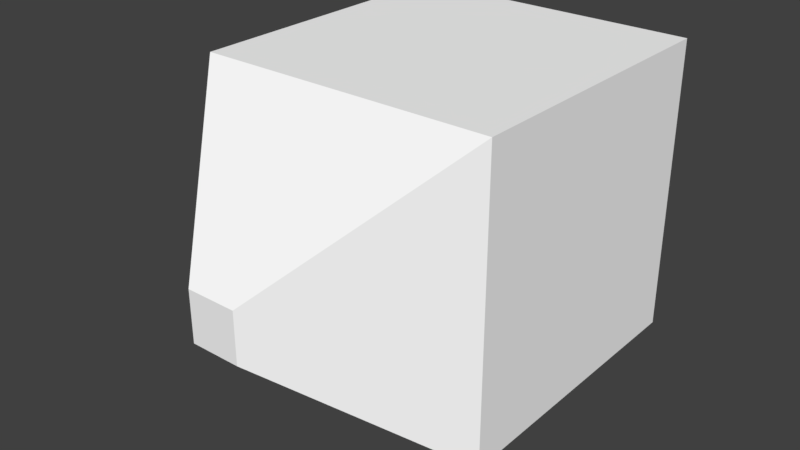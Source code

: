 # Source: wall.blend  (saved by Blender 2.78.0; exported with 4.5.12 LTS)
import bpy
from mathutils import Matrix  # noqa: F401  (used for matrix-valued properties, if any)

bpy.ops.wm.read_factory_settings(use_empty=True)
scene = bpy.context.scene
scene.name = 'Scene'

# ---- collections
col_collection_1 = bpy.data.collections.new('Collection 1'); scene.collection.children.link(col_collection_1)

# ---- materials (node trees are filled in below, after node groups)
mat_material = bpy.data.materials.new('Material')
mat_material.alpha_threshold = 0.0
mat_material.use_transparent_shadow = False
mat_material.diffuse_color = (1.0, 1.0, 1.0, 1.0)
mat_material.roughness = 0.5
mat_material.specular_intensity = 0.8027
mat_material.line_color = (0.0, 0.0, 0.0, 1.0)

# ---- material node trees

# ---- world
world_world = bpy.data.worlds.new('World'); scene.world = world_world
world_world.color = (0.05088, 0.05088, 0.05088)
world_world.use_sun_shadow = False
world_world.sun_shadow_jitter_overblur = 0.0
world_world.cycles.sampling_method = 'MANUAL'

# ---- meshes
me_cube = bpy.data.meshes.new('Cube')
me_cube.from_pydata([(1.985, 2.0, 8.068e-05), (1.985, 0.000383, 8.068e-05), (-0.01467, 0.0003832, 8.068e-05), (-0.01467, 2.0, 8.068e-05), (1.15, 1.165, 2.972), (1.15, 0.8361, 2.972), (0.821, 0.8361, 2.972), (0.821, 1.165, 2.972), (1.985, 2.0, 2.0), (1.985, 0.0003824, 2.0), (-0.01467, 2.0, 2.0), (-0.01467, 0.0003834, 2.0)], [], [(0, 1, 2, 3), (4, 7, 6, 5), (0, 8, 9, 1), (1, 9, 11, 2), (2, 11, 10, 3), (8, 0, 3, 10), (4, 5, 9, 8), (7, 4, 8, 10), (5, 6, 11, 9), (6, 7, 10, 11)])
_uv = me_cube.uv_layers.new(name='UVMap')
_uv.uv.foreach_set('vector', [0.75, 0.0, 0.75, 0.3365, 0.5, 0.3365, 0.5, 0.0, 0.5411, 0.3365, 0.5411, 0.3918, 0.5, 0.3918, 0.5, 0.3365, 0.25, 1.737e-08, 0.25, 0.3365, 0.0, 0.3365, 7.835e-08, 0.0, 0.25, 0.5, 0.25, 0.1635, 0.5, 0.1635, 0.5, 0.5, 0.25, 1.0, 0.25, 0.6635, 0.5, 0.6635, 0.5, 1.0, 0.0, 0.8365, 5.96e-08, 0.5, 0.25, 0.5, 0.25, 0.8365, 0.1455, 0.5, 0.1045, 0.5, 0.0, 0.3365, 0.25, 0.3365, 0.1455, 1.0, 0.1045, 1.0, 0.0, 0.8365, 0.25, 0.8365, 0.3545, 4.012e-08, 0.3955, 0.0, 0.5, 0.1635, 0.25, 0.1635, 0.3545, 0.5, 0.3955, 0.5, 0.5, 0.6635, 0.25, 0.6635])
me_cube.materials.append(mat_material)
me_cube.use_remesh_preserve_volume = False
me_cube.use_remesh_preserve_attributes = False
me_cube.use_mirror_vertex_groups = False
me_cube.update()

# ---- objects
ob_cube = bpy.data.objects.new('Cube', me_cube)

# ---- transforms, parenting, visibility, modifiers, constraints
ob_cube.location = (-5.96e-08, 0.0, 0.0)
ob_cube.rotation_euler = (1.571, 3.283e-13, -7.51e-06)
ob_cube.scale = (0.5, 0.5, 0.5)
ob_cube.lock_rotations_4d = False
ob_cube.empty_display_type = 'ARROWS'
ob_cube.lineart.crease_threshold = 0.0

# ---- collection membership
col_collection_1.objects.link(ob_cube)

# ---- scene / render settings (as saved in the file)
scene.frame_start = 1; scene.frame_end = 250; scene.frame_set(8)
scene.render.engine = 'BLENDER_EEVEE_NEXT'
scene.render.resolution_percentage = 50
scene.render.dither_intensity = 0.0
scene.cycles.use_denoising = False
scene.cycles.samples = 128
scene.cycles.sampling_pattern = 'TABULATED_SOBOL'
scene.cycles.light_sampling_threshold = 0.0
scene.cycles.use_adaptive_sampling = False
scene.cycles.use_light_tree = False
scene.cycles.blur_glossy = 0.0
scene.cycles.sample_clamp_indirect = 0.0
scene.view_settings.view_transform = 'Standard'
bpy.context.view_layer.update()

# ---- added for rendering (the .blend has no active camera and no usable light): camera, sun
cam_auto = bpy.data.cameras.new('AutoCamera')
cam_auto.lens = 50.0
cam_auto.sensor_width = 36.0
cam_auto.clip_end = 1000.0
ob_auto_camera = bpy.data.objects.new('AutoCamera', cam_auto)
scene.collection.objects.link(ob_auto_camera)
ob_auto_camera.location = (2.39053, -3.02038, 2.01848)
ob_auto_camera.rotation_euler = (1.09748, -7.21219e-08, 0.694738)
scene.camera = ob_auto_camera
light_auto_sun = bpy.data.lights.new('AutoSun', 'SUN')
light_auto_sun.energy = 3.0
light_auto_sun.angle = 0.0523599
ob_auto_sun = bpy.data.objects.new('AutoSun', light_auto_sun)
scene.collection.objects.link(ob_auto_sun)
ob_auto_sun.rotation_euler = (0.872665, 0.174533, 0.523599)
bpy.context.view_layer.update()
